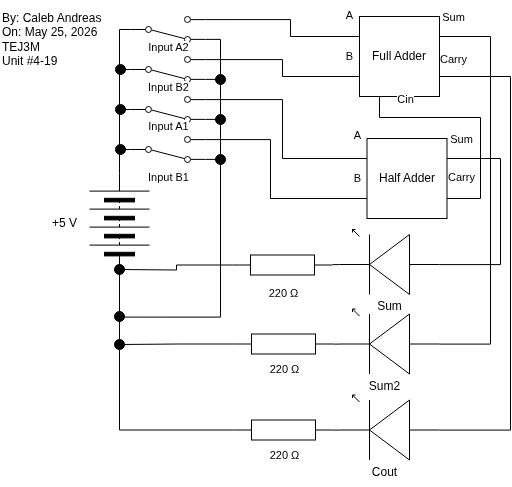

The diagram above was exported from draw.io. Its source (the exported page's mxGraphModel, read from the mxfile embedded in the PNG):
<mxGraphModel dx="663" dy="706" grid="1" gridSize="10" guides="1" tooltips="1" connect="1" arrows="1" fold="1" page="1" pageScale="1" pageWidth="850" pageHeight="1100" math="0" shadow="0">
  <root>
    <mxCell id="0" />
    <mxCell id="1" parent="0" />
    <mxCell id="2" value="By: Caleb Andreas&lt;div&gt;On: May 25, 2026&lt;/div&gt;&lt;div&gt;TEJ3M&lt;/div&gt;&lt;div&gt;Unit #4-19&lt;/div&gt;" style="text;html=1;align=left;verticalAlign=middle;resizable=0;points=[];autosize=1;strokeColor=none;fillColor=none;" parent="1" vertex="1">
      <mxGeometry x="20" y="45" width="120" height="70" as="geometry" />
    </mxCell>
    <mxCell id="86" style="edgeStyle=orthogonalEdgeStyle;shape=connector;curved=0;rounded=0;html=1;exitX=1;exitY=0.5;exitDx=0;exitDy=0;entryX=0;entryY=0.5;entryDx=0;entryDy=0;strokeColor=default;align=center;verticalAlign=middle;fontFamily=Helvetica;fontSize=11;fontColor=default;labelBackgroundColor=default;endArrow=none;endFill=0;" parent="1" source="4" target="99" edge="1">
      <mxGeometry relative="1" as="geometry" />
    </mxCell>
    <mxCell id="4" value="" style="pointerEvents=1;verticalLabelPosition=bottom;shadow=0;dashed=0;align=center;html=1;verticalAlign=top;shape=mxgraph.electrical.miscellaneous.batteryStack;rotation=-90;" parent="1" vertex="1">
      <mxGeometry x="89" y="234" width="100" height="60" as="geometry" />
    </mxCell>
    <mxCell id="5" value="+5 V" style="text;html=1;align=center;verticalAlign=middle;resizable=0;points=[];autosize=1;strokeColor=none;fillColor=none;" parent="1" vertex="1">
      <mxGeometry x="59" y="249" width="50" height="30" as="geometry" />
    </mxCell>
    <mxCell id="7" value="" style="verticalLabelPosition=bottom;shadow=0;dashed=0;align=center;html=1;verticalAlign=top;shape=mxgraph.electrical.opto_electronics.led_1;pointerEvents=1;rotation=0;flipH=1;" parent="1" vertex="1">
      <mxGeometry x="359" y="270" width="100" height="65" as="geometry" />
    </mxCell>
    <mxCell id="89" style="edgeStyle=orthogonalEdgeStyle;shape=connector;curved=0;rounded=0;html=1;exitX=0;exitY=0.5;exitDx=0;exitDy=0;strokeColor=default;align=center;verticalAlign=middle;fontFamily=Helvetica;fontSize=11;fontColor=default;labelBackgroundColor=default;endArrow=none;endFill=0;" parent="1" source="10" edge="1">
      <mxGeometry relative="1" as="geometry">
        <mxPoint x="140" y="190" as="targetPoint" />
      </mxGeometry>
    </mxCell>
    <mxCell id="94" style="edgeStyle=orthogonalEdgeStyle;shape=connector;curved=0;rounded=0;html=1;exitX=1;exitY=0.88;exitDx=0;exitDy=0;strokeColor=default;align=center;verticalAlign=middle;fontFamily=Helvetica;fontSize=11;fontColor=default;labelBackgroundColor=default;endArrow=none;endFill=0;" parent="1" source="10" edge="1">
      <mxGeometry relative="1" as="geometry">
        <mxPoint x="240" y="199.71428571428567" as="targetPoint" />
      </mxGeometry>
    </mxCell>
    <mxCell id="10" value="" style="html=1;shape=mxgraph.electrical.electro-mechanical.twoWaySwitch;aspect=fixed;elSwitchState=2;flipV=1;flipH=0;" parent="1" vertex="1">
      <mxGeometry x="150" y="177" width="75" height="26" as="geometry" />
    </mxCell>
    <mxCell id="11" value="Input B1" style="text;html=1;align=center;verticalAlign=middle;resizable=0;points=[];autosize=1;strokeColor=none;fillColor=none;fontFamily=Helvetica;fontSize=11;fontColor=default;labelBackgroundColor=default;flipH=0;" parent="1" vertex="1">
      <mxGeometry x="157.5" y="203" width="60" height="30" as="geometry" />
    </mxCell>
    <mxCell id="116" style="edgeStyle=orthogonalEdgeStyle;shape=connector;curved=0;rounded=0;html=1;exitX=1;exitY=0.5;exitDx=0;exitDy=0;exitPerimeter=0;strokeColor=default;align=center;verticalAlign=middle;fontFamily=Helvetica;fontSize=11;fontColor=default;labelBackgroundColor=default;endArrow=none;endFill=0;" parent="1" source="13" edge="1">
      <mxGeometry relative="1" as="geometry">
        <mxPoint x="139" y="310" as="targetPoint" />
      </mxGeometry>
    </mxCell>
    <mxCell id="13" value="" style="pointerEvents=1;verticalLabelPosition=bottom;shadow=0;dashed=0;align=center;html=1;verticalAlign=top;shape=mxgraph.electrical.resistors.resistor_1;rotation=0;flipH=1;" parent="1" vertex="1">
      <mxGeometry x="252" y="295.5" width="100" height="20" as="geometry" />
    </mxCell>
    <mxCell id="14" value="220&amp;nbsp;Ω" style="text;html=1;align=center;verticalAlign=middle;resizable=0;points=[];autosize=1;strokeColor=none;fillColor=none;fontFamily=Helvetica;fontSize=11;fontColor=default;labelBackgroundColor=default;flipH=1;" parent="1" vertex="1">
      <mxGeometry x="278" y="318.5" width="50" height="30" as="geometry" />
    </mxCell>
    <mxCell id="88" style="edgeStyle=orthogonalEdgeStyle;shape=connector;curved=0;rounded=0;html=1;exitX=0;exitY=0.5;exitDx=0;exitDy=0;strokeColor=default;align=center;verticalAlign=middle;fontFamily=Helvetica;fontSize=11;fontColor=default;labelBackgroundColor=default;endArrow=none;endFill=0;" parent="1" source="20" edge="1">
      <mxGeometry relative="1" as="geometry">
        <mxPoint x="140" y="150" as="targetPoint" />
      </mxGeometry>
    </mxCell>
    <mxCell id="93" style="edgeStyle=orthogonalEdgeStyle;shape=connector;curved=0;rounded=0;html=1;exitX=1;exitY=0.88;exitDx=0;exitDy=0;strokeColor=default;align=center;verticalAlign=middle;fontFamily=Helvetica;fontSize=11;fontColor=default;labelBackgroundColor=default;endArrow=none;endFill=0;" parent="1" source="20" edge="1">
      <mxGeometry relative="1" as="geometry">
        <mxPoint x="240" y="159.71428571428567" as="targetPoint" />
      </mxGeometry>
    </mxCell>
    <mxCell id="20" value="" style="html=1;shape=mxgraph.electrical.electro-mechanical.twoWaySwitch;aspect=fixed;elSwitchState=2;flipV=1;flipH=0;" parent="1" vertex="1">
      <mxGeometry x="150" y="137" width="75" height="26" as="geometry" />
    </mxCell>
    <mxCell id="21" value="Input A1" style="text;html=1;align=center;verticalAlign=middle;resizable=0;points=[];autosize=1;strokeColor=none;fillColor=none;fontFamily=Helvetica;fontSize=11;fontColor=default;labelBackgroundColor=default;flipH=0;" parent="1" vertex="1">
      <mxGeometry x="157.5" y="152" width="60" height="30" as="geometry" />
    </mxCell>
    <mxCell id="25" value="Sum" style="text;html=1;align=center;verticalAlign=middle;resizable=0;points=[];autosize=1;strokeColor=none;fillColor=none;flipH=1;" parent="1" vertex="1">
      <mxGeometry x="384" y="331.5" width="50" height="30" as="geometry" />
    </mxCell>
    <mxCell id="30" value="" style="verticalLabelPosition=bottom;shadow=0;dashed=0;align=center;html=1;verticalAlign=top;shape=mxgraph.electrical.opto_electronics.led_1;pointerEvents=1;rotation=0;flipH=1;" parent="1" vertex="1">
      <mxGeometry x="359" y="349.5" width="100" height="65" as="geometry" />
    </mxCell>
    <mxCell id="115" style="edgeStyle=orthogonalEdgeStyle;shape=connector;curved=0;rounded=0;html=1;exitX=1;exitY=0.5;exitDx=0;exitDy=0;exitPerimeter=0;strokeColor=default;align=center;verticalAlign=middle;fontFamily=Helvetica;fontSize=11;fontColor=default;labelBackgroundColor=default;endArrow=none;endFill=0;entryX=0.576;entryY=0.5;entryDx=0;entryDy=0;entryPerimeter=0;" parent="1" source="32" target="119" edge="1">
      <mxGeometry relative="1" as="geometry">
        <mxPoint x="139" y="435.8965517241379" as="targetPoint" />
      </mxGeometry>
    </mxCell>
    <mxCell id="32" value="" style="pointerEvents=1;verticalLabelPosition=bottom;shadow=0;dashed=0;align=center;html=1;verticalAlign=top;shape=mxgraph.electrical.resistors.resistor_1;rotation=0;flipH=1;" parent="1" vertex="1">
      <mxGeometry x="253" y="374.5" width="100" height="20" as="geometry" />
    </mxCell>
    <mxCell id="33" value="220&amp;nbsp;Ω" style="text;html=1;align=center;verticalAlign=middle;resizable=0;points=[];autosize=1;strokeColor=none;fillColor=none;fontFamily=Helvetica;fontSize=11;fontColor=default;labelBackgroundColor=default;flipH=1;" parent="1" vertex="1">
      <mxGeometry x="279" y="394.5" width="50" height="30" as="geometry" />
    </mxCell>
    <mxCell id="34" value="Sum2" style="text;html=1;align=center;verticalAlign=middle;resizable=0;points=[];autosize=1;strokeColor=none;fillColor=none;flipH=1;" parent="1" vertex="1">
      <mxGeometry x="379" y="411.5" width="50" height="30" as="geometry" />
    </mxCell>
    <mxCell id="92" style="edgeStyle=orthogonalEdgeStyle;shape=connector;curved=0;rounded=0;html=1;exitX=1;exitY=0.88;exitDx=0;exitDy=0;strokeColor=default;align=center;verticalAlign=middle;fontFamily=Helvetica;fontSize=11;fontColor=default;labelBackgroundColor=default;endArrow=none;endFill=0;entryX=0.497;entryY=0.562;entryDx=0;entryDy=0;entryPerimeter=0;" parent="1" source="99" target="117" edge="1">
      <mxGeometry relative="1" as="geometry">
        <mxPoint x="140" y="370" as="targetPoint" />
        <Array as="points">
          <mxPoint x="240" y="80" />
          <mxPoint x="240" y="358" />
          <mxPoint x="139" y="358" />
        </Array>
      </mxGeometry>
    </mxCell>
    <mxCell id="101" style="edgeStyle=orthogonalEdgeStyle;shape=connector;curved=0;rounded=0;html=1;exitX=1;exitY=0.88;exitDx=0;exitDy=0;strokeColor=default;align=center;verticalAlign=middle;fontFamily=Helvetica;fontSize=11;fontColor=default;labelBackgroundColor=default;endArrow=none;endFill=0;" parent="1" source="39" edge="1">
      <mxGeometry relative="1" as="geometry">
        <mxPoint x="240" y="119.71428571428572" as="targetPoint" />
      </mxGeometry>
    </mxCell>
    <mxCell id="106" style="edgeStyle=orthogonalEdgeStyle;shape=connector;curved=0;rounded=0;html=1;exitX=0;exitY=0.5;exitDx=0;exitDy=0;strokeColor=default;align=center;verticalAlign=middle;fontFamily=Helvetica;fontSize=11;fontColor=default;labelBackgroundColor=default;endArrow=none;endFill=0;" parent="1" source="39" edge="1">
      <mxGeometry relative="1" as="geometry">
        <mxPoint x="140" y="110.19047619047615" as="targetPoint" />
      </mxGeometry>
    </mxCell>
    <mxCell id="39" value="" style="html=1;shape=mxgraph.electrical.electro-mechanical.twoWaySwitch;aspect=fixed;elSwitchState=2;flipV=1;flipH=0;" parent="1" vertex="1">
      <mxGeometry x="150" y="97" width="75" height="26" as="geometry" />
    </mxCell>
    <mxCell id="40" value="Input B2" style="text;html=1;align=center;verticalAlign=middle;resizable=0;points=[];autosize=1;strokeColor=none;fillColor=none;fontFamily=Helvetica;fontSize=11;fontColor=default;labelBackgroundColor=default;flipH=0;" parent="1" vertex="1">
      <mxGeometry x="157.5" y="113" width="60" height="30" as="geometry" />
    </mxCell>
    <mxCell id="59" style="edgeStyle=orthogonalEdgeStyle;shape=connector;curved=0;rounded=0;html=1;exitX=1;exitY=0.25;exitDx=0;exitDy=0;strokeColor=default;align=center;verticalAlign=middle;fontFamily=Helvetica;fontSize=11;fontColor=default;labelBackgroundColor=default;endArrow=none;endFill=0;entryX=0;entryY=0.54;entryDx=0;entryDy=0;entryPerimeter=0;" parent="1" source="57" target="30" edge="1">
      <mxGeometry relative="1" as="geometry">
        <mxPoint x="540" y="77" as="targetPoint" />
        <Array as="points">
          <mxPoint x="510" y="77" />
          <mxPoint x="510" y="385" />
        </Array>
      </mxGeometry>
    </mxCell>
    <mxCell id="60" style="edgeStyle=orthogonalEdgeStyle;shape=connector;curved=0;rounded=0;html=1;exitX=1;exitY=0.75;exitDx=0;exitDy=0;strokeColor=default;align=center;verticalAlign=middle;fontFamily=Helvetica;fontSize=11;fontColor=default;labelBackgroundColor=default;endArrow=none;endFill=0;entryX=0;entryY=0.54;entryDx=0;entryDy=0;entryPerimeter=0;" parent="1" source="57" target="109" edge="1">
      <mxGeometry relative="1" as="geometry">
        <mxPoint x="540.6666666666666" y="120" as="targetPoint" />
        <Array as="points">
          <mxPoint x="530" y="117" />
          <mxPoint x="530" y="471" />
        </Array>
      </mxGeometry>
    </mxCell>
    <mxCell id="61" style="edgeStyle=orthogonalEdgeStyle;shape=connector;curved=0;rounded=0;html=1;exitX=0.25;exitY=1;exitDx=0;exitDy=0;strokeColor=default;align=center;verticalAlign=middle;fontFamily=Helvetica;fontSize=11;fontColor=default;labelBackgroundColor=default;endArrow=none;endFill=0;entryX=1;entryY=0.75;entryDx=0;entryDy=0;" parent="1" source="57" target="75" edge="1">
      <mxGeometry relative="1" as="geometry">
        <mxPoint x="398.8965517241379" y="153.9999999999999" as="targetPoint" />
        <Array as="points">
          <mxPoint x="399" y="158" />
          <mxPoint x="500" y="158" />
          <mxPoint x="500" y="239" />
        </Array>
      </mxGeometry>
    </mxCell>
    <mxCell id="63" style="edgeStyle=orthogonalEdgeStyle;shape=connector;curved=0;rounded=0;html=1;exitX=0;exitY=0.75;exitDx=0;exitDy=0;strokeColor=default;align=center;verticalAlign=middle;fontFamily=Helvetica;fontSize=11;fontColor=default;labelBackgroundColor=default;endArrow=none;endFill=0;entryX=1;entryY=0.12;entryDx=0;entryDy=0;" parent="1" source="57" target="39" edge="1">
      <mxGeometry relative="1" as="geometry">
        <mxPoint x="360.5" y="151.34482758620697" as="targetPoint" />
      </mxGeometry>
    </mxCell>
    <mxCell id="64" style="edgeStyle=orthogonalEdgeStyle;shape=connector;curved=0;rounded=0;html=1;exitX=0;exitY=0.25;exitDx=0;exitDy=0;strokeColor=default;align=center;verticalAlign=middle;fontFamily=Helvetica;fontSize=11;fontColor=default;labelBackgroundColor=default;endArrow=none;endFill=0;entryX=1;entryY=0.12;entryDx=0;entryDy=0;" parent="1" source="57" target="99" edge="1">
      <mxGeometry relative="1" as="geometry">
        <mxPoint x="360.5" y="111.34482758620686" as="targetPoint" />
        <Array as="points">
          <mxPoint x="310" y="77" />
          <mxPoint x="310" y="60" />
        </Array>
      </mxGeometry>
    </mxCell>
    <mxCell id="57" value="Full Adder" style="whiteSpace=wrap;html=1;aspect=fixed;" parent="1" vertex="1">
      <mxGeometry x="379" y="57" width="80" height="80" as="geometry" />
    </mxCell>
    <mxCell id="65" value="A" style="text;html=1;align=center;verticalAlign=middle;resizable=0;points=[];autosize=1;strokeColor=none;fillColor=none;fontFamily=Helvetica;fontSize=11;fontColor=default;labelBackgroundColor=default;" parent="1" vertex="1">
      <mxGeometry x="354" y="41" width="30" height="30" as="geometry" />
    </mxCell>
    <mxCell id="66" value="B" style="text;html=1;align=center;verticalAlign=middle;resizable=0;points=[];autosize=1;strokeColor=none;fillColor=none;fontFamily=Helvetica;fontSize=11;fontColor=default;labelBackgroundColor=default;" parent="1" vertex="1">
      <mxGeometry x="354" y="82" width="30" height="30" as="geometry" />
    </mxCell>
    <mxCell id="67" value="Sum" style="text;html=1;align=center;verticalAlign=middle;resizable=0;points=[];autosize=1;strokeColor=none;fillColor=none;fontFamily=Helvetica;fontSize=11;fontColor=default;labelBackgroundColor=default;" parent="1" vertex="1">
      <mxGeometry x="448" y="43" width="50" height="30" as="geometry" />
    </mxCell>
    <mxCell id="68" value="Carry" style="text;html=1;align=center;verticalAlign=middle;resizable=0;points=[];autosize=1;strokeColor=none;fillColor=none;fontFamily=Helvetica;fontSize=11;fontColor=default;labelBackgroundColor=default;" parent="1" vertex="1">
      <mxGeometry x="448" y="85" width="50" height="30" as="geometry" />
    </mxCell>
    <mxCell id="69" value="Cin" style="text;html=1;align=center;verticalAlign=middle;resizable=0;points=[];autosize=1;strokeColor=none;fillColor=none;fontFamily=Helvetica;fontSize=11;fontColor=default;labelBackgroundColor=default;" parent="1" vertex="1">
      <mxGeometry x="405" y="125" width="40" height="30" as="geometry" />
    </mxCell>
    <mxCell id="70" style="edgeStyle=orthogonalEdgeStyle;shape=connector;curved=0;rounded=0;html=1;exitX=1;exitY=0.25;exitDx=0;exitDy=0;strokeColor=default;align=center;verticalAlign=middle;fontFamily=Helvetica;fontSize=11;fontColor=default;labelBackgroundColor=default;endArrow=none;endFill=0;entryX=0;entryY=0.54;entryDx=0;entryDy=0;entryPerimeter=0;" parent="1" source="75" target="7" edge="1">
      <mxGeometry relative="1" as="geometry">
        <mxPoint x="476.4999999999999" y="199.34482758620686" as="targetPoint" />
        <Array as="points">
          <mxPoint x="520" y="199" />
          <mxPoint x="520" y="305" />
        </Array>
      </mxGeometry>
    </mxCell>
    <mxCell id="73" style="edgeStyle=orthogonalEdgeStyle;shape=connector;curved=0;rounded=0;html=1;exitX=0;exitY=0.75;exitDx=0;exitDy=0;strokeColor=default;align=center;verticalAlign=middle;fontFamily=Helvetica;fontSize=11;fontColor=default;labelBackgroundColor=default;endArrow=none;endFill=0;entryX=1;entryY=0.12;entryDx=0;entryDy=0;" parent="1" source="75" target="10" edge="1">
      <mxGeometry relative="1" as="geometry">
        <mxPoint x="368" y="273.344827586207" as="targetPoint" />
        <Array as="points">
          <mxPoint x="290" y="239" />
          <mxPoint x="290" y="180" />
        </Array>
      </mxGeometry>
    </mxCell>
    <mxCell id="74" style="edgeStyle=orthogonalEdgeStyle;shape=connector;curved=0;rounded=0;html=1;exitX=0;exitY=0.25;exitDx=0;exitDy=0;strokeColor=default;align=center;verticalAlign=middle;fontFamily=Helvetica;fontSize=11;fontColor=default;labelBackgroundColor=default;endArrow=none;endFill=0;entryX=1;entryY=0.12;entryDx=0;entryDy=0;" parent="1" source="75" target="20" edge="1">
      <mxGeometry relative="1" as="geometry">
        <mxPoint x="368" y="233.34482758620686" as="targetPoint" />
        <Array as="points">
          <mxPoint x="302" y="199" />
          <mxPoint x="302" y="140" />
        </Array>
      </mxGeometry>
    </mxCell>
    <mxCell id="75" value="Half Adder" style="whiteSpace=wrap;html=1;aspect=fixed;" parent="1" vertex="1">
      <mxGeometry x="386.5" y="179" width="80" height="80" as="geometry" />
    </mxCell>
    <mxCell id="76" value="A" style="text;html=1;align=center;verticalAlign=middle;resizable=0;points=[];autosize=1;strokeColor=none;fillColor=none;fontFamily=Helvetica;fontSize=11;fontColor=default;labelBackgroundColor=default;" parent="1" vertex="1">
      <mxGeometry x="361.5" y="161" width="30" height="30" as="geometry" />
    </mxCell>
    <mxCell id="77" value="B" style="text;html=1;align=center;verticalAlign=middle;resizable=0;points=[];autosize=1;strokeColor=none;fillColor=none;fontFamily=Helvetica;fontSize=11;fontColor=default;labelBackgroundColor=default;" parent="1" vertex="1">
      <mxGeometry x="361.5" y="204" width="30" height="30" as="geometry" />
    </mxCell>
    <mxCell id="78" value="Sum" style="text;html=1;align=center;verticalAlign=middle;resizable=0;points=[];autosize=1;strokeColor=none;fillColor=none;fontFamily=Helvetica;fontSize=11;fontColor=default;labelBackgroundColor=default;" parent="1" vertex="1">
      <mxGeometry x="455.5" y="165" width="50" height="30" as="geometry" />
    </mxCell>
    <mxCell id="79" value="Carry" style="text;html=1;align=center;verticalAlign=middle;resizable=0;points=[];autosize=1;strokeColor=none;fillColor=none;fontFamily=Helvetica;fontSize=11;fontColor=default;labelBackgroundColor=default;" parent="1" vertex="1">
      <mxGeometry x="455.5" y="203" width="50" height="30" as="geometry" />
    </mxCell>
    <mxCell id="84" style="edgeStyle=orthogonalEdgeStyle;shape=connector;curved=0;rounded=0;html=1;exitX=1;exitY=0.54;exitDx=0;exitDy=0;exitPerimeter=0;entryX=0;entryY=0.5;entryDx=0;entryDy=0;entryPerimeter=0;strokeColor=default;align=center;verticalAlign=middle;fontFamily=Helvetica;fontSize=11;fontColor=default;labelBackgroundColor=default;endArrow=none;endFill=0;" parent="1" source="7" target="13" edge="1">
      <mxGeometry relative="1" as="geometry" />
    </mxCell>
    <mxCell id="85" style="edgeStyle=orthogonalEdgeStyle;shape=connector;curved=0;rounded=0;html=1;exitX=1;exitY=0.54;exitDx=0;exitDy=0;exitPerimeter=0;entryX=0;entryY=0.5;entryDx=0;entryDy=0;entryPerimeter=0;strokeColor=default;align=center;verticalAlign=middle;fontFamily=Helvetica;fontSize=11;fontColor=default;labelBackgroundColor=default;endArrow=none;endFill=0;" parent="1" source="30" target="32" edge="1">
      <mxGeometry relative="1" as="geometry" />
    </mxCell>
    <mxCell id="90" value="" style="ellipse;whiteSpace=wrap;html=1;fontFamily=Helvetica;fontSize=11;fontColor=default;labelBackgroundColor=default;strokeColor=#000000;fillColor=#000000;" parent="1" vertex="1">
      <mxGeometry x="135" y="185" width="10" height="10" as="geometry" />
    </mxCell>
    <mxCell id="91" value="" style="ellipse;whiteSpace=wrap;html=1;fontFamily=Helvetica;fontSize=11;fontColor=default;labelBackgroundColor=default;strokeColor=#000000;fillColor=#000000;" parent="1" vertex="1">
      <mxGeometry x="135" y="145" width="10" height="10" as="geometry" />
    </mxCell>
    <mxCell id="95" value="" style="ellipse;whiteSpace=wrap;html=1;fontFamily=Helvetica;fontSize=11;fontColor=default;labelBackgroundColor=default;strokeColor=#000000;fillColor=#000000;" parent="1" vertex="1">
      <mxGeometry x="235" y="155" width="10" height="10" as="geometry" />
    </mxCell>
    <mxCell id="96" value="" style="ellipse;whiteSpace=wrap;html=1;fontFamily=Helvetica;fontSize=11;fontColor=default;labelBackgroundColor=default;strokeColor=#000000;fillColor=#000000;" parent="1" vertex="1">
      <mxGeometry x="235" y="195" width="10" height="10" as="geometry" />
    </mxCell>
    <mxCell id="99" value="" style="html=1;shape=mxgraph.electrical.electro-mechanical.twoWaySwitch;aspect=fixed;elSwitchState=2;flipV=1;flipH=0;" parent="1" vertex="1">
      <mxGeometry x="150" y="57" width="75" height="26" as="geometry" />
    </mxCell>
    <mxCell id="100" value="Input A2" style="text;html=1;align=center;verticalAlign=middle;resizable=0;points=[];autosize=1;strokeColor=none;fillColor=none;fontFamily=Helvetica;fontSize=11;fontColor=default;labelBackgroundColor=default;flipH=0;" parent="1" vertex="1">
      <mxGeometry x="157.5" y="73" width="60" height="30" as="geometry" />
    </mxCell>
    <mxCell id="104" value="" style="ellipse;whiteSpace=wrap;html=1;fontFamily=Helvetica;fontSize=11;fontColor=default;labelBackgroundColor=default;strokeColor=#000000;fillColor=#000000;" parent="1" vertex="1">
      <mxGeometry x="235" y="115" width="10" height="10" as="geometry" />
    </mxCell>
    <mxCell id="105" value="" style="ellipse;whiteSpace=wrap;html=1;fontFamily=Helvetica;fontSize=11;fontColor=default;labelBackgroundColor=default;strokeColor=#000000;fillColor=#000000;" parent="1" vertex="1">
      <mxGeometry x="135" y="105" width="10" height="10" as="geometry" />
    </mxCell>
    <mxCell id="109" value="" style="verticalLabelPosition=bottom;shadow=0;dashed=0;align=center;html=1;verticalAlign=top;shape=mxgraph.electrical.opto_electronics.led_1;pointerEvents=1;rotation=0;flipH=1;" parent="1" vertex="1">
      <mxGeometry x="359" y="435.5" width="100" height="65" as="geometry" />
    </mxCell>
    <mxCell id="114" style="edgeStyle=orthogonalEdgeStyle;shape=connector;curved=0;rounded=0;html=1;exitX=1;exitY=0.5;exitDx=0;exitDy=0;exitPerimeter=0;entryX=0;entryY=0.5;entryDx=0;entryDy=0;strokeColor=default;align=center;verticalAlign=middle;fontFamily=Helvetica;fontSize=11;fontColor=default;labelBackgroundColor=default;endArrow=none;endFill=0;" parent="1" source="110" target="4" edge="1">
      <mxGeometry relative="1" as="geometry" />
    </mxCell>
    <mxCell id="110" value="" style="pointerEvents=1;verticalLabelPosition=bottom;shadow=0;dashed=0;align=center;html=1;verticalAlign=top;shape=mxgraph.electrical.resistors.resistor_1;rotation=0;flipH=1;" parent="1" vertex="1">
      <mxGeometry x="253" y="460.5" width="100" height="20" as="geometry" />
    </mxCell>
    <mxCell id="111" value="220&amp;nbsp;Ω" style="text;html=1;align=center;verticalAlign=middle;resizable=0;points=[];autosize=1;strokeColor=none;fillColor=none;fontFamily=Helvetica;fontSize=11;fontColor=default;labelBackgroundColor=default;flipH=1;" parent="1" vertex="1">
      <mxGeometry x="279" y="480.5" width="50" height="30" as="geometry" />
    </mxCell>
    <mxCell id="112" value="Cout" style="text;html=1;align=center;verticalAlign=middle;resizable=0;points=[];autosize=1;strokeColor=none;fillColor=none;flipH=1;" parent="1" vertex="1">
      <mxGeometry x="379" y="497.5" width="50" height="30" as="geometry" />
    </mxCell>
    <mxCell id="113" style="edgeStyle=orthogonalEdgeStyle;shape=connector;curved=0;rounded=0;html=1;exitX=1;exitY=0.54;exitDx=0;exitDy=0;exitPerimeter=0;entryX=0;entryY=0.5;entryDx=0;entryDy=0;entryPerimeter=0;strokeColor=default;align=center;verticalAlign=middle;fontFamily=Helvetica;fontSize=11;fontColor=default;labelBackgroundColor=default;endArrow=none;endFill=0;" parent="1" source="109" target="110" edge="1">
      <mxGeometry relative="1" as="geometry" />
    </mxCell>
    <mxCell id="117" value="" style="ellipse;whiteSpace=wrap;html=1;fontFamily=Helvetica;fontSize=11;fontColor=default;labelBackgroundColor=default;strokeColor=#000000;fillColor=#000000;" parent="1" vertex="1">
      <mxGeometry x="134" y="352" width="10" height="10" as="geometry" />
    </mxCell>
    <mxCell id="118" value="" style="ellipse;whiteSpace=wrap;html=1;fontFamily=Helvetica;fontSize=11;fontColor=default;labelBackgroundColor=default;strokeColor=#000000;fillColor=#000000;" parent="1" vertex="1">
      <mxGeometry x="134" y="305" width="10" height="10" as="geometry" />
    </mxCell>
    <mxCell id="119" value="" style="ellipse;whiteSpace=wrap;html=1;fontFamily=Helvetica;fontSize=11;fontColor=default;labelBackgroundColor=default;strokeColor=#000000;fillColor=#000000;" parent="1" vertex="1">
      <mxGeometry x="134" y="380" width="10" height="10" as="geometry" />
    </mxCell>
  </root>
</mxGraphModel>